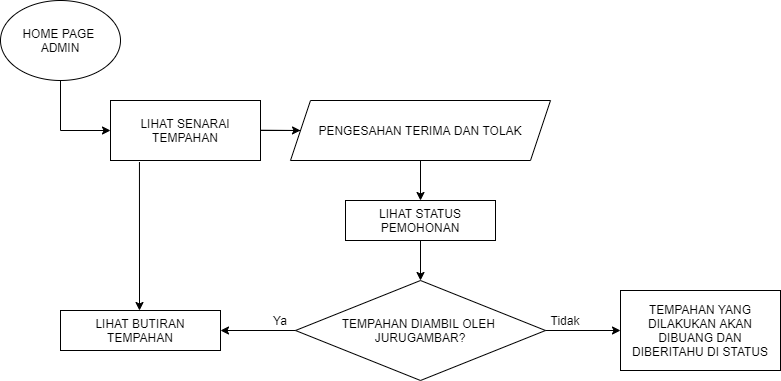

The diagram above was exported from draw.io. Its source (the exported page's mxGraphModel, read from the mxfile embedded in the PNG):
<mxGraphModel dx="868" dy="401" grid="1" gridSize="10" guides="1" tooltips="1" connect="1" arrows="1" fold="1" page="1" pageScale="1" pageWidth="850" pageHeight="1100" math="0" shadow="0">
  <root>
    <mxCell id="0" />
    <mxCell id="1" parent="0" />
    <mxCell id="tn9nyeW8jot-xNtUekX6-20" value="" style="endArrow=none;html=1;endFill=0;" edge="1" parent="1">
      <mxGeometry width="50" height="50" relative="1" as="geometry">
        <mxPoint x="240" y="396" as="sourcePoint" />
        <mxPoint x="240" y="450" as="targetPoint" />
      </mxGeometry>
    </mxCell>
    <mxCell id="tn9nyeW8jot-xNtUekX6-21" value="LIHAT SENARAI TEMPAHAN" style="rounded=0;whiteSpace=wrap;html=1;" vertex="1" parent="1">
      <mxGeometry x="290" y="420" width="150" height="60" as="geometry" />
    </mxCell>
    <mxCell id="tn9nyeW8jot-xNtUekX6-25" value="" style="endArrow=classic;html=1;" edge="1" parent="1">
      <mxGeometry width="50" height="50" relative="1" as="geometry">
        <mxPoint x="240" y="450" as="sourcePoint" />
        <mxPoint x="290" y="450" as="targetPoint" />
      </mxGeometry>
    </mxCell>
    <mxCell id="tn9nyeW8jot-xNtUekX6-27" value="" style="endArrow=classic;html=1;" edge="1" parent="1">
      <mxGeometry width="50" height="50" relative="1" as="geometry">
        <mxPoint x="440" y="449.71" as="sourcePoint" />
        <mxPoint x="480" y="450" as="targetPoint" />
      </mxGeometry>
    </mxCell>
    <mxCell id="tn9nyeW8jot-xNtUekX6-29" value="" style="edgeStyle=orthogonalEdgeStyle;rounded=0;orthogonalLoop=1;jettySize=auto;html=1;endArrow=none;endFill=0;" edge="1" parent="1" source="tn9nyeW8jot-xNtUekX6-28" target="tn9nyeW8jot-xNtUekX6-21">
      <mxGeometry relative="1" as="geometry" />
    </mxCell>
    <mxCell id="tn9nyeW8jot-xNtUekX6-28" value="PENGESAHAN TERIMA DAN TOLAK" style="shape=parallelogram;perimeter=parallelogramPerimeter;whiteSpace=wrap;html=1;fixedSize=1;" vertex="1" parent="1">
      <mxGeometry x="470" y="420" width="260" height="60" as="geometry" />
    </mxCell>
    <mxCell id="tn9nyeW8jot-xNtUekX6-31" value="" style="endArrow=classic;html=1;exitX=0.5;exitY=1;exitDx=0;exitDy=0;" edge="1" parent="1" source="tn9nyeW8jot-xNtUekX6-28">
      <mxGeometry width="50" height="50" relative="1" as="geometry">
        <mxPoint x="570" y="480" as="sourcePoint" />
        <mxPoint x="600" y="520" as="targetPoint" />
      </mxGeometry>
    </mxCell>
    <mxCell id="tn9nyeW8jot-xNtUekX6-32" value="LIHAT STATUS PEMOHONAN" style="rounded=0;whiteSpace=wrap;html=1;" vertex="1" parent="1">
      <mxGeometry x="525" y="520" width="150" height="40" as="geometry" />
    </mxCell>
    <mxCell id="tn9nyeW8jot-xNtUekX6-34" value="&lt;font style=&quot;font-size: 12px&quot;&gt;TEMPAHAN DIAMBIL OLEH &lt;br&gt;JURUGAMBAR?&lt;br&gt;&lt;/font&gt;" style="rhombus;whiteSpace=wrap;html=1;" vertex="1" parent="1">
      <mxGeometry x="475" y="600" width="250" height="100" as="geometry" />
    </mxCell>
    <mxCell id="tn9nyeW8jot-xNtUekX6-35" value="" style="endArrow=classic;html=1;exitX=0.5;exitY=1;exitDx=0;exitDy=0;entryX=0.5;entryY=0;entryDx=0;entryDy=0;" edge="1" parent="1" source="tn9nyeW8jot-xNtUekX6-32" target="tn9nyeW8jot-xNtUekX6-34">
      <mxGeometry width="50" height="50" relative="1" as="geometry">
        <mxPoint x="610" y="490" as="sourcePoint" />
        <mxPoint x="610" y="530" as="targetPoint" />
      </mxGeometry>
    </mxCell>
    <mxCell id="tn9nyeW8jot-xNtUekX6-36" value="LIHAT BUTIRAN TEMPAHAN" style="rounded=0;whiteSpace=wrap;html=1;" vertex="1" parent="1">
      <mxGeometry x="240" y="630" width="160" height="40" as="geometry" />
    </mxCell>
    <mxCell id="tn9nyeW8jot-xNtUekX6-38" value="" style="endArrow=classic;html=1;entryX=1;entryY=0.5;entryDx=0;entryDy=0;exitX=0;exitY=0.5;exitDx=0;exitDy=0;" edge="1" parent="1" source="tn9nyeW8jot-xNtUekX6-34" target="tn9nyeW8jot-xNtUekX6-36">
      <mxGeometry width="50" height="50" relative="1" as="geometry">
        <mxPoint x="530" y="570" as="sourcePoint" />
        <mxPoint x="580" y="520" as="targetPoint" />
      </mxGeometry>
    </mxCell>
    <mxCell id="tn9nyeW8jot-xNtUekX6-39" value="Ya" style="text;html=1;strokeColor=none;fillColor=none;align=center;verticalAlign=middle;whiteSpace=wrap;rounded=0;" vertex="1" parent="1">
      <mxGeometry x="440" y="630" width="40" height="20" as="geometry" />
    </mxCell>
    <mxCell id="tn9nyeW8jot-xNtUekX6-40" value="" style="endArrow=classic;html=1;exitX=1;exitY=0.5;exitDx=0;exitDy=0;" edge="1" parent="1" source="tn9nyeW8jot-xNtUekX6-34">
      <mxGeometry width="50" height="50" relative="1" as="geometry">
        <mxPoint x="485" y="660" as="sourcePoint" />
        <mxPoint x="800" y="650" as="targetPoint" />
      </mxGeometry>
    </mxCell>
    <mxCell id="tn9nyeW8jot-xNtUekX6-41" value="Tidak" style="text;html=1;strokeColor=none;fillColor=none;align=center;verticalAlign=middle;whiteSpace=wrap;rounded=0;" vertex="1" parent="1">
      <mxGeometry x="720" y="630" width="50" height="20" as="geometry" />
    </mxCell>
    <mxCell id="tn9nyeW8jot-xNtUekX6-42" value="TEMPAHAN YANG DILAKUKAN AKAN DIBUANG DAN DIBERITAHU DI STATUS" style="rounded=0;whiteSpace=wrap;html=1;" vertex="1" parent="1">
      <mxGeometry x="800" y="610" width="160" height="80" as="geometry" />
    </mxCell>
    <mxCell id="tn9nyeW8jot-xNtUekX6-43" value="" style="endArrow=classic;html=1;exitX=0.193;exitY=1.026;exitDx=0;exitDy=0;exitPerimeter=0;" edge="1" parent="1" source="tn9nyeW8jot-xNtUekX6-21">
      <mxGeometry width="50" height="50" relative="1" as="geometry">
        <mxPoint x="570" y="590" as="sourcePoint" />
        <mxPoint x="319" y="630" as="targetPoint" />
      </mxGeometry>
    </mxCell>
    <mxCell id="aj2eYWMdhvUP-suu5Oiq-1" value="HOME PAGE &lt;br&gt;ADMIN" style="ellipse;whiteSpace=wrap;html=1;" vertex="1" parent="1">
      <mxGeometry x="180" y="320" width="120" height="80" as="geometry" />
    </mxCell>
  </root>
</mxGraphModel>